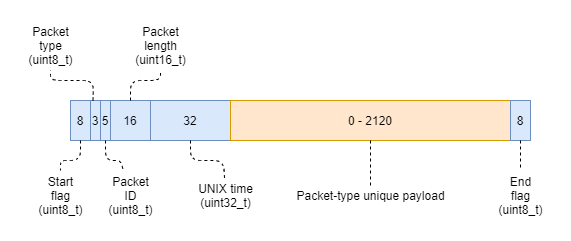

The diagram above was exported from draw.io. Its source (the exported page's mxGraphModel, read from the mxfile embedded in the PNG):
<mxGraphModel dx="1422" dy="794" grid="1" gridSize="10" guides="1" tooltips="1" connect="1" arrows="1" fold="1" page="1" pageScale="1" pageWidth="850" pageHeight="1100" math="0" shadow="0">
  <root>
    <mxCell id="0" />
    <mxCell id="1" parent="0" />
    <mxCell id="WjbpjK4_V3qlBBEVB_W2-1" value="3" style="rounded=0;whiteSpace=wrap;html=1;fillColor=#dae8fc;strokeColor=#6c8ebf;" parent="1" vertex="1">
      <mxGeometry x="100" y="120" width="10" height="40" as="geometry" />
    </mxCell>
    <mxCell id="WjbpjK4_V3qlBBEVB_W2-2" value="16" style="rounded=0;whiteSpace=wrap;html=1;fillColor=#dae8fc;strokeColor=#6c8ebf;" parent="1" vertex="1">
      <mxGeometry x="120" y="120" width="40" height="40" as="geometry" />
    </mxCell>
    <mxCell id="WjbpjK4_V3qlBBEVB_W2-6" value="32" style="rounded=0;whiteSpace=wrap;html=1;fillColor=#dae8fc;strokeColor=#6c8ebf;" parent="1" vertex="1">
      <mxGeometry x="160" y="120" width="80" height="40" as="geometry" />
    </mxCell>
    <mxCell id="WjbpjK4_V3qlBBEVB_W2-10" value="0 - 2120" style="rounded=0;whiteSpace=wrap;html=1;fillColor=#ffe6cc;strokeColor=#d79b00;" parent="1" vertex="1">
      <mxGeometry x="240" y="120" width="280" height="40" as="geometry" />
    </mxCell>
    <mxCell id="WjbpjK4_V3qlBBEVB_W2-11" value="8" style="rounded=0;whiteSpace=wrap;html=1;fillColor=#dae8fc;strokeColor=#6c8ebf;" parent="1" vertex="1">
      <mxGeometry x="80" y="120" width="20" height="40" as="geometry" />
    </mxCell>
    <mxCell id="WjbpjK4_V3qlBBEVB_W2-12" value="8" style="rounded=0;whiteSpace=wrap;html=1;fillColor=#dae8fc;strokeColor=#6c8ebf;" parent="1" vertex="1">
      <mxGeometry x="520" y="120" width="20" height="40" as="geometry" />
    </mxCell>
    <mxCell id="WjbpjK4_V3qlBBEVB_W2-13" value="Start&lt;br&gt;flag&lt;br&gt;(uint8_t)" style="text;html=1;align=center;verticalAlign=middle;resizable=0;points=[];autosize=1;" parent="1" vertex="1">
      <mxGeometry x="40" y="190" width="60" height="50" as="geometry" />
    </mxCell>
    <mxCell id="WjbpjK4_V3qlBBEVB_W2-14" value="End&lt;br&gt;flag&lt;br&gt;(uint8_t)" style="text;html=1;align=center;verticalAlign=middle;resizable=0;points=[];autosize=1;" parent="1" vertex="1">
      <mxGeometry x="500" y="190" width="60" height="50" as="geometry" />
    </mxCell>
    <mxCell id="WjbpjK4_V3qlBBEVB_W2-15" value="Packet&lt;br&gt;type&lt;br&gt;(uint8_t)" style="text;html=1;align=center;verticalAlign=middle;resizable=0;points=[];autosize=1;" parent="1" vertex="1">
      <mxGeometry x="30" y="40" width="60" height="50" as="geometry" />
    </mxCell>
    <mxCell id="WjbpjK4_V3qlBBEVB_W2-16" value="Packet&lt;br&gt;length&lt;br&gt;(uint16_t)" style="text;html=1;align=center;verticalAlign=middle;resizable=0;points=[];autosize=1;" parent="1" vertex="1">
      <mxGeometry x="135" y="40" width="70" height="50" as="geometry" />
    </mxCell>
    <mxCell id="WjbpjK4_V3qlBBEVB_W2-17" value="" style="endArrow=none;dashed=1;html=1;exitX=0.5;exitY=1;exitDx=0;exitDy=0;" parent="1" source="WjbpjK4_V3qlBBEVB_W2-11" target="WjbpjK4_V3qlBBEVB_W2-13" edge="1">
      <mxGeometry width="50" height="50" relative="1" as="geometry">
        <mxPoint x="400" y="400" as="sourcePoint" />
        <mxPoint x="150" y="210" as="targetPoint" />
        <Array as="points">
          <mxPoint x="90" y="180" />
          <mxPoint x="70" y="180" />
        </Array>
      </mxGeometry>
    </mxCell>
    <mxCell id="WjbpjK4_V3qlBBEVB_W2-19" value="" style="endArrow=none;dashed=1;html=1;exitX=0.5;exitY=0;exitDx=0;exitDy=0;" parent="1" source="WjbpjK4_V3qlBBEVB_W2-2" target="WjbpjK4_V3qlBBEVB_W2-16" edge="1">
      <mxGeometry width="50" height="50" relative="1" as="geometry">
        <mxPoint x="400" y="400" as="sourcePoint" />
        <mxPoint x="140" y="50" as="targetPoint" />
        <Array as="points">
          <mxPoint x="140" y="100" />
          <mxPoint x="170" y="100" />
        </Array>
      </mxGeometry>
    </mxCell>
    <mxCell id="WjbpjK4_V3qlBBEVB_W2-20" value="" style="endArrow=none;dashed=1;html=1;exitX=0.5;exitY=1;exitDx=0;exitDy=0;" parent="1" source="WjbpjK4_V3qlBBEVB_W2-12" target="WjbpjK4_V3qlBBEVB_W2-14" edge="1">
      <mxGeometry width="50" height="50" relative="1" as="geometry">
        <mxPoint x="340" y="400" as="sourcePoint" />
        <mxPoint x="390" y="350" as="targetPoint" />
      </mxGeometry>
    </mxCell>
    <mxCell id="WjbpjK4_V3qlBBEVB_W2-22" value="UNIX time&lt;br&gt;(uint32_t)" style="text;html=1;align=center;verticalAlign=middle;resizable=0;points=[];autosize=1;" parent="1" vertex="1">
      <mxGeometry x="200" y="200" width="70" height="30" as="geometry" />
    </mxCell>
    <mxCell id="WjbpjK4_V3qlBBEVB_W2-24" value="Packet-type unique payload" style="text;html=1;align=center;verticalAlign=middle;resizable=0;points=[];autosize=1;" parent="1" vertex="1">
      <mxGeometry x="300" y="205" width="160" height="20" as="geometry" />
    </mxCell>
    <mxCell id="WjbpjK4_V3qlBBEVB_W2-26" value="" style="endArrow=none;dashed=1;html=1;exitX=0.5;exitY=1;exitDx=0;exitDy=0;" parent="1" source="WjbpjK4_V3qlBBEVB_W2-6" target="WjbpjK4_V3qlBBEVB_W2-22" edge="1">
      <mxGeometry width="50" height="50" relative="1" as="geometry">
        <mxPoint x="340" y="400" as="sourcePoint" />
        <mxPoint x="390" y="350" as="targetPoint" />
        <Array as="points">
          <mxPoint x="200" y="180" />
          <mxPoint x="233" y="180" />
        </Array>
      </mxGeometry>
    </mxCell>
    <mxCell id="WjbpjK4_V3qlBBEVB_W2-27" value="" style="endArrow=none;dashed=1;html=1;exitX=0.5;exitY=1;exitDx=0;exitDy=0;" parent="1" source="WjbpjK4_V3qlBBEVB_W2-10" target="WjbpjK4_V3qlBBEVB_W2-24" edge="1">
      <mxGeometry width="50" height="50" relative="1" as="geometry">
        <mxPoint x="340" y="400" as="sourcePoint" />
        <mxPoint x="390" y="350" as="targetPoint" />
      </mxGeometry>
    </mxCell>
    <mxCell id="z4IKzL6Ed1gYGz_h8S0a-1" value="5" style="rounded=0;whiteSpace=wrap;html=1;fillColor=#dae8fc;strokeColor=#6c8ebf;" parent="1" vertex="1">
      <mxGeometry x="110" y="120" width="10" height="40" as="geometry" />
    </mxCell>
    <mxCell id="z4IKzL6Ed1gYGz_h8S0a-2" value="Packet&lt;br&gt;ID&lt;br&gt;(uint8_t)" style="text;html=1;align=center;verticalAlign=middle;resizable=0;points=[];autosize=1;" parent="1" vertex="1">
      <mxGeometry x="110" y="190" width="60" height="50" as="geometry" />
    </mxCell>
    <mxCell id="z4IKzL6Ed1gYGz_h8S0a-3" value="" style="endArrow=none;dashed=1;html=1;exitX=0.5;exitY=1;exitDx=0;exitDy=0;" parent="1" source="z4IKzL6Ed1gYGz_h8S0a-1" target="z4IKzL6Ed1gYGz_h8S0a-2" edge="1">
      <mxGeometry width="50" height="50" relative="1" as="geometry">
        <mxPoint x="400" y="430" as="sourcePoint" />
        <mxPoint x="450" y="380" as="targetPoint" />
        <Array as="points">
          <mxPoint x="115" y="180" />
          <mxPoint x="130" y="180" />
        </Array>
      </mxGeometry>
    </mxCell>
    <mxCell id="z4IKzL6Ed1gYGz_h8S0a-4" value="" style="endArrow=none;dashed=1;html=1;exitX=0.25;exitY=0;exitDx=0;exitDy=0;" parent="1" source="WjbpjK4_V3qlBBEVB_W2-1" target="WjbpjK4_V3qlBBEVB_W2-15" edge="1">
      <mxGeometry width="50" height="50" relative="1" as="geometry">
        <mxPoint x="400" y="430" as="sourcePoint" />
        <mxPoint x="450" y="380" as="targetPoint" />
        <Array as="points">
          <mxPoint x="103" y="100" />
          <mxPoint x="60" y="100" />
        </Array>
      </mxGeometry>
    </mxCell>
  </root>
</mxGraphModel>